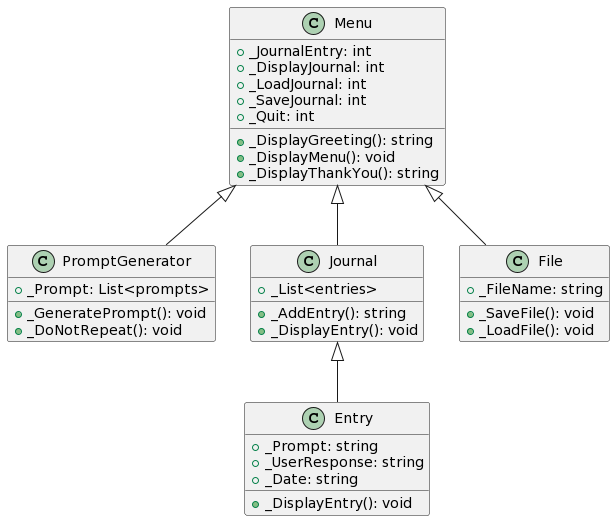

The diagram above was rendered by PlantUML. Its source (embedded in the PNG):
@startuml
Menu <|-- PromptGenerator
Menu <|-- Journal
Journal <|-- Entry
Menu <|-- File

class Menu {
+_JournalEntry: int
+_DisplayJournal: int
+_LoadJournal: int
+_SaveJournal: int
+_Quit: int
+_DisplayGreeting(): string
+_DisplayMenu(): void
+_DisplayThankYou(): string
}

Class PromptGenerator {
+_Prompt: List<prompts>
+_GeneratePrompt(): void
+_DoNotRepeat(): void
}

Class Journal {
+_List<entries>
+_AddEntry(): string
+_DisplayEntry(): void
}

Class Entry {
+_Prompt: string
+_UserResponse: string
+_Date: string
+_DisplayEntry(): void
}

Class File {
+_FileName: string
+_SaveFile(): void
+_LoadFile(): void
}
@enduml